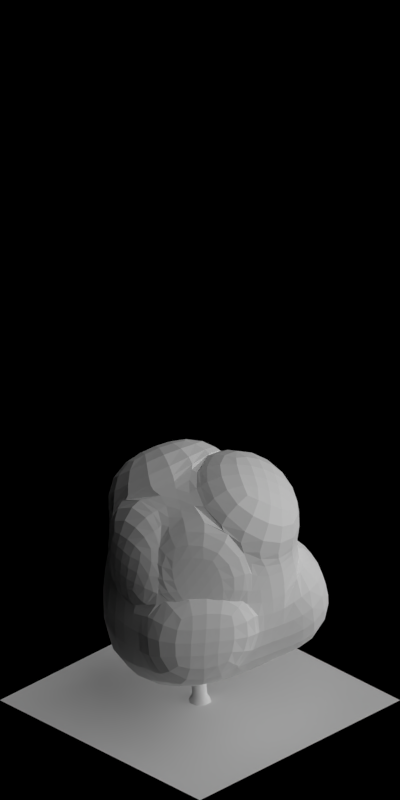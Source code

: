 # Source: 1863-1869.blend  (saved by Blender 2.63.0; exported with 4.5.12 LTS)
import bpy
from mathutils import Matrix  # noqa: F401  (used for matrix-valued properties, if any)

bpy.ops.wm.read_factory_settings(use_empty=True)
scene = bpy.context.scene
scene.name = 'Scene'

# ---- collections
col_collection_1 = bpy.data.collections.new('Collection 1'); scene.collection.children.link(col_collection_1)

# ---- materials (node trees are filled in below, after node groups)
mat_volume_plantgreen = bpy.data.materials.new('Volume_PlantGreen')
mat_volume_plantgreen_ld = bpy.data.materials.new('Volume_PlantGreen_LD')
mat_volume_plantgreen_md = bpy.data.materials.new('Volume_PlantGreen_MD')
mat_wood_barkbrownstrong = bpy.data.materials.new('Wood_BarkBrownStrong')
mat_special_shadowonly = bpy.data.materials.new('Special_ShadowOnly')

# ---- material node trees

# ---- world
world_world = bpy.data.worlds.new('World'); scene.world = world_world
world_world.color = (0.0, 0.0, 0.0)
world_world.use_sun_shadow = False
world_world.sun_shadow_jitter_overblur = 0.0
world_world.cycles.sampling_method = 'MANUAL'
world_world.cycles.sample_map_resolution = 256
world_world.light_settings.ao_factor = 0.5

# ---- cameras
cam_camera = bpy.data.cameras.new('Camera')
cam_camera.type = 'ORTHO'
cam_camera.clip_start = 0.001
cam_camera.clip_end = 100.0
cam_camera.lens = 35.0
cam_camera.sensor_width = 32.0
cam_camera.sensor_height = 18.0
cam_camera.ortho_scale = 5.656
cam_camera.dof.focus_distance = 0.0
cam_camera.dof.aperture_fstop = 128.0

# ---- lights
light_lamp_004 = bpy.data.lights.new('Lamp.004', 'SUN')
light_lamp_004.transmission_factor = 0.0
light_lamp_004.cutoff_distance = 30.0
light_lamp_004.angle = 1.571
light_lamp_004.energy = 1.0
light_lamp_004.shadow_buffer_clip_start = 1.001
light_lamp_004.shadow_soft_size = 1.0
light_lamp_004.shadow_cascade_max_distance = 1000.0
light_lamp_004.cycles.use_multiple_importance_sampling = False
light_lamp_003 = bpy.data.lights.new('Lamp.003', 'SUN')
light_lamp_003.transmission_factor = 0.0
light_lamp_003.cutoff_distance = 30.0
light_lamp_003.use_shadow = False
light_lamp_003.angle = 1.571
light_lamp_003.energy = 1.0
light_lamp_003.shadow_buffer_clip_start = 1.001
light_lamp_003.shadow_soft_size = 1.0
light_lamp_003.shadow_cascade_max_distance = 1000.0
light_lamp_003.cycles.use_multiple_importance_sampling = False

# ---- meshes
me_cube_003 = bpy.data.meshes.new('Cube.003')
me_cube_003.from_pydata([(-0.1078, 0.5472, 0.6369), (-0.4952, -0.07749, 0.7106), (0.09967, -0.5125, 0.5563), (0.3648, 0.0728, 0.6578), (-0.3656, 0.5155, -0.1109), (-0.7034, -0.1934, -0.3489), (0.1051, -0.5199, -0.1644), (0.4966, 0.1864, -0.1644), (-0.4366, 0.242, -0.2071), (-0.5514, -0.1205, 0.317), (-0.3623, 0.2169, 0.8138), (-0.1912, 0.5292, 0.317), (-0.2653, -0.3553, -0.2071), (0.09831, -0.4806, 0.317), (-0.3073, -0.2958, 0.6863), (0.6005, -0.1925, -0.2133), (0.4584, 0.1691, 0.317), (0.332, -0.184, 0.8474), (0.2061, 0.4131, -0.06575), (0.1607, 0.4133, 0.8474), (-0.3252, 0.2034, 0.283), (-0.2655, -0.3708, 0.317), (0.3486, -0.1947, 0.317), (0.09232, 0.4479, 0.3057), (-0.05228, 0.02898, 0.9614), (0.1193, -0.05586, -0.5425), (0.443, 0.05739, 0.6662), (0.5366, 0.1537, 0.3254), (0.4102, -0.1994, 0.8558), (0.4268, -0.2101, 0.3254), (0.578, 0.29, -0.152), (0.5399, 0.2727, 0.3294), (0.2875, 0.5167, -0.05338), (0.1738, 0.5516, 0.318), (0.4085, 0.1111, 0.6648), (0.5022, 0.2074, 0.3239), (0.2045, 0.4516, 0.8543), (0.1361, 0.4862, 0.3126), (-0.1405, 0.615, 0.7507), (-0.3951, 0.2847, 0.9276), (0.128, 0.481, 0.9612), (-0.08502, 0.09675, 1.075), (-0.5441, -0.04904, 0.7099), (-0.6002, -0.09203, 0.3163), (-0.4112, 0.2454, 0.8131), (-0.374, 0.2319, 0.2822), (0.08598, -0.605, 0.6748), (-0.321, -0.3883, 0.8048), (0.3183, -0.2765, 0.9659), (-0.06596, -0.0635, 1.08), (0.07836, -0.5912, -0.1629), (-0.292, -0.4266, -0.2056), (0.07155, -0.5519, 0.3185), (-0.2922, -0.4421, 0.3185), (-0.5126, 0.5556, -0.06408), (-0.5836, 0.2821, -0.1603), (-0.3383, 0.5693, 0.3639), (-0.4722, 0.2435, 0.3298)], [], [(45, 44, 10, 20), (21, 13, 2, 14), (27, 29, 22, 16), (23, 11, 0, 19), (48, 46, 2, 17), (25, 12, 5, 8), (11, 20, 10, 0), (11, 4, 54, 56), (8, 5, 9, 20), (9, 21, 14, 1), (5, 12, 21, 9), (13, 21, 53, 52), (13, 22, 17, 2), (6, 15, 22, 13), (15, 7, 16, 22), (23, 19, 36, 37), (16, 7, 30, 31), (18, 4, 11, 23), (19, 24, 17, 3), (24, 19, 40, 41), (10, 1, 14, 24), (18, 25, 8, 4), (7, 15, 25, 18), (15, 6, 12, 25), (29, 27, 26, 28), (28, 26, 3, 17), (29, 28, 17, 22), (16, 3, 26, 27), (30, 32, 33, 31), (32, 30, 7, 18), (33, 32, 18, 23), (23, 16, 31, 33), (35, 37, 36, 34), (19, 3, 34, 36), (35, 34, 3, 16), (37, 35, 16, 23), (38, 39, 41, 40), (39, 38, 0, 10), (41, 39, 10, 24), (19, 0, 38, 40), (45, 43, 42, 44), (44, 42, 1, 10), (9, 1, 42, 43), (43, 45, 20, 9), (49, 47, 46, 48), (47, 49, 24, 14), (14, 2, 46, 47), (49, 48, 17, 24), (51, 50, 52, 53), (52, 50, 6, 13), (21, 12, 51, 53), (12, 6, 50, 51), (54, 55, 57, 56), (57, 55, 8, 20), (20, 11, 56, 57), (55, 54, 4, 8)])
me_cube_003.materials.append(mat_volume_plantgreen)
me_cube_003.use_remesh_preserve_volume = False
me_cube_003.use_remesh_preserve_attributes = False
me_cube_003.use_mirror_vertex_groups = False
me_cube_003.update()
me_cube_002 = bpy.data.meshes.new('Cube.002')
me_cube_002.from_pydata([(-0.1078, 0.5472, 0.6369), (-0.4952, -0.07749, 0.7106), (0.09967, -0.5125, 0.5563), (0.3648, 0.0728, 0.6578), (-0.3656, 0.5155, -0.1109), (-0.7034, -0.1934, -0.3489), (0.1051, -0.5199, -0.1644), (0.4966, 0.1864, -0.1644), (-0.4366, 0.242, -0.2071), (-0.5514, -0.1205, 0.317), (-0.3623, 0.2169, 0.8138), (-0.1912, 0.5292, 0.317), (-0.2653, -0.3553, -0.2071), (0.09831, -0.4806, 0.317), (-0.3073, -0.2958, 0.6863), (0.6005, -0.1925, -0.2133), (0.4584, 0.1691, 0.317), (0.332, -0.184, 0.8474), (0.2061, 0.4131, -0.06575), (0.1607, 0.4133, 0.8474), (-0.3252, 0.2034, 0.283), (-0.2655, -0.3708, 0.317), (0.3486, -0.1947, 0.317), (0.09232, 0.4479, 0.3057), (-0.05228, 0.02898, 0.9614), (0.1193, -0.05586, -0.5425), (0.443, 0.05739, 0.6662), (0.5366, 0.1537, 0.3254), (0.4102, -0.1994, 0.8558), (0.4268, -0.2101, 0.3254), (0.578, 0.29, -0.152), (0.5399, 0.2727, 0.3294), (0.2875, 0.5167, -0.05338), (0.1738, 0.5516, 0.318), (0.4085, 0.1111, 0.6648), (0.5022, 0.2074, 0.3239), (0.2045, 0.4516, 0.8543), (0.1361, 0.4862, 0.3126), (-0.1405, 0.615, 0.7507), (-0.3951, 0.2847, 0.9276), (0.128, 0.481, 0.9612), (-0.08502, 0.09675, 1.075), (-0.5441, -0.04904, 0.7099), (-0.6002, -0.09203, 0.3163), (-0.4112, 0.2454, 0.8131), (-0.374, 0.2319, 0.2822), (0.08598, -0.605, 0.6748), (-0.321, -0.3883, 0.8048), (0.3183, -0.2765, 0.9659), (-0.06596, -0.0635, 1.08), (0.07836, -0.5912, -0.1629), (-0.292, -0.4266, -0.2056), (0.07155, -0.5519, 0.3185), (-0.2922, -0.4421, 0.3185), (-0.5126, 0.5556, -0.06408), (-0.5836, 0.2821, -0.1603), (-0.3383, 0.5693, 0.3639), (-0.4722, 0.2435, 0.3298)], [], [(45, 44, 10, 20), (21, 13, 2, 14), (27, 29, 22, 16), (23, 11, 0, 19), (48, 46, 2, 17), (25, 12, 5, 8), (11, 20, 10, 0), (11, 4, 54, 56), (8, 5, 9, 20), (9, 21, 14, 1), (5, 12, 21, 9), (13, 21, 53, 52), (13, 22, 17, 2), (6, 15, 22, 13), (15, 7, 16, 22), (23, 19, 36, 37), (16, 7, 30, 31), (18, 4, 11, 23), (19, 24, 17, 3), (24, 19, 40, 41), (10, 1, 14, 24), (18, 25, 8, 4), (7, 15, 25, 18), (15, 6, 12, 25), (29, 27, 26, 28), (28, 26, 3, 17), (29, 28, 17, 22), (16, 3, 26, 27), (30, 32, 33, 31), (32, 30, 7, 18), (33, 32, 18, 23), (23, 16, 31, 33), (35, 37, 36, 34), (19, 3, 34, 36), (35, 34, 3, 16), (37, 35, 16, 23), (38, 39, 41, 40), (39, 38, 0, 10), (41, 39, 10, 24), (19, 0, 38, 40), (45, 43, 42, 44), (44, 42, 1, 10), (9, 1, 42, 43), (43, 45, 20, 9), (49, 47, 46, 48), (47, 49, 24, 14), (14, 2, 46, 47), (49, 48, 17, 24), (51, 50, 52, 53), (52, 50, 6, 13), (21, 12, 51, 53), (12, 6, 50, 51), (54, 55, 57, 56), (57, 55, 8, 20), (20, 11, 56, 57), (55, 54, 4, 8)])
me_cube_002.materials.append(mat_volume_plantgreen_ld)
me_cube_002.use_remesh_preserve_volume = False
me_cube_002.use_remesh_preserve_attributes = False
me_cube_002.use_mirror_vertex_groups = False
me_cube_002.update()
me_cube_001 = bpy.data.meshes.new('Cube.001')
me_cube_001.from_pydata([(-0.1078, 0.5472, 0.6369), (-0.4952, -0.07749, 0.7106), (0.09967, -0.5125, 0.5563), (0.3648, 0.0728, 0.6578), (-0.3656, 0.5155, -0.1109), (-0.7034, -0.1934, -0.3489), (0.1051, -0.5199, -0.1644), (0.4966, 0.1864, -0.1644), (-0.4366, 0.242, -0.2071), (-0.5514, -0.1205, 0.317), (-0.3623, 0.2169, 0.8138), (-0.1912, 0.5292, 0.317), (-0.2653, -0.3553, -0.2071), (0.09831, -0.4806, 0.317), (-0.3073, -0.2958, 0.6863), (0.6005, -0.1925, -0.2133), (0.4584, 0.1691, 0.317), (0.332, -0.184, 0.8474), (0.2061, 0.4131, -0.06575), (0.1607, 0.4133, 0.8474), (-0.3252, 0.2034, 0.283), (-0.2655, -0.3708, 0.317), (0.3486, -0.1947, 0.317), (0.09232, 0.4479, 0.3057), (-0.05228, 0.02898, 0.9614), (0.1193, -0.05586, -0.5425), (0.443, 0.05739, 0.6662), (0.5366, 0.1537, 0.3254), (0.4102, -0.1994, 0.8558), (0.4268, -0.2101, 0.3254), (0.578, 0.29, -0.152), (0.5399, 0.2727, 0.3294), (0.2875, 0.5167, -0.05338), (0.1738, 0.5516, 0.318), (0.4085, 0.1111, 0.6648), (0.5022, 0.2074, 0.3239), (0.2045, 0.4516, 0.8543), (0.1361, 0.4862, 0.3126), (-0.1405, 0.615, 0.7507), (-0.3951, 0.2847, 0.9276), (0.128, 0.481, 0.9612), (-0.08502, 0.09675, 1.075), (-0.5441, -0.04904, 0.7099), (-0.6002, -0.09203, 0.3163), (-0.4112, 0.2454, 0.8131), (-0.374, 0.2319, 0.2822), (0.08598, -0.605, 0.6748), (-0.321, -0.3883, 0.8048), (0.3183, -0.2765, 0.9659), (-0.06596, -0.0635, 1.08), (0.07836, -0.5912, -0.1629), (-0.292, -0.4266, -0.2056), (0.07155, -0.5519, 0.3185), (-0.2922, -0.4421, 0.3185), (-0.5126, 0.5556, -0.06408), (-0.5836, 0.2821, -0.1603), (-0.3383, 0.5693, 0.3639), (-0.4722, 0.2435, 0.3298)], [], [(45, 44, 10, 20), (21, 13, 2, 14), (27, 29, 22, 16), (23, 11, 0, 19), (48, 46, 2, 17), (25, 12, 5, 8), (11, 20, 10, 0), (11, 4, 54, 56), (8, 5, 9, 20), (9, 21, 14, 1), (5, 12, 21, 9), (13, 21, 53, 52), (13, 22, 17, 2), (6, 15, 22, 13), (15, 7, 16, 22), (23, 19, 36, 37), (16, 7, 30, 31), (18, 4, 11, 23), (19, 24, 17, 3), (24, 19, 40, 41), (10, 1, 14, 24), (18, 25, 8, 4), (7, 15, 25, 18), (15, 6, 12, 25), (29, 27, 26, 28), (28, 26, 3, 17), (29, 28, 17, 22), (16, 3, 26, 27), (30, 32, 33, 31), (32, 30, 7, 18), (33, 32, 18, 23), (23, 16, 31, 33), (35, 37, 36, 34), (19, 3, 34, 36), (35, 34, 3, 16), (37, 35, 16, 23), (38, 39, 41, 40), (39, 38, 0, 10), (41, 39, 10, 24), (19, 0, 38, 40), (45, 43, 42, 44), (44, 42, 1, 10), (9, 1, 42, 43), (43, 45, 20, 9), (49, 47, 46, 48), (47, 49, 24, 14), (14, 2, 46, 47), (49, 48, 17, 24), (51, 50, 52, 53), (52, 50, 6, 13), (21, 12, 51, 53), (12, 6, 50, 51), (54, 55, 57, 56), (57, 55, 8, 20), (20, 11, 56, 57), (55, 54, 4, 8)])
me_cube_001.materials.append(mat_volume_plantgreen_md)
me_cube_001.use_remesh_preserve_volume = False
me_cube_001.use_remesh_preserve_attributes = False
me_cube_001.use_mirror_vertex_groups = False
me_cube_001.update()
me_cylinder = bpy.data.meshes.new('Cylinder')
me_cylinder.from_pydata([(-0.07286, -0.03932, -1.323e-08), (-0.044, -0.02374, 0.7), (-0.07932, 0.02372, -1.322e-08), (-0.0479, 0.01433, 0.7), (-0.03932, 0.07286, -1.309e-08), (-0.02374, 0.044, 0.7), (0.02372, 0.07932, -1.294e-08), (0.01433, 0.0479, 0.7), (0.07286, 0.03932, -1.284e-08), (0.044, 0.02374, 0.7), (0.07932, -0.02372, -1.286e-08), (0.0479, -0.01433, 0.7), (0.03932, -0.07286, -1.298e-08), (0.02374, -0.044, 0.7), (-0.02372, -0.07932, -1.314e-08), (-0.01433, -0.0479, 0.7), (-0.04983, -0.02834, 0.04974), (-0.0543, 0.0153, 0.04974), (-0.02661, 0.04931, 0.04974), (0.01702, 0.05378, 0.04974), (0.05104, 0.02609, 0.04974), (0.05551, -0.01754, 0.04974), (0.02782, -0.05156, 0.04974), (-0.01581, -0.05603, 0.04974), (0.01431, 0.01805, 0.3466), (-0.02634, 0.01388, 0.3466), (-0.05213, -0.0178, 0.3466), (-0.04797, -0.05845, 0.3466), (-0.01628, -0.08424, 0.3466), (0.02436, -0.08008, 0.3466), (0.05016, -0.04839, 0.3466), (0.04599, -0.007749, 0.3466), (-0.002239, 0.04193, 1.069), (-0.004648, 0.06544, 1.069), (0.01027, 0.08376, 1.069), (0.03378, 0.08617, 1.069), (0.0521, 0.07126, 1.069), (0.05451, 0.04775, 1.069), (0.03959, 0.02943, 1.069), (0.01609, 0.02702, 1.069), (0.02576, -0.04773, 1.454), (0.02576, -0.04773, 1.454), (0.02576, -0.04773, 1.454), (0.02576, -0.04773, 1.454), (0.02576, -0.04773, 1.454), (0.02576, -0.04773, 1.454), (0.02576, -0.04773, 1.454), (0.02576, -0.04773, 1.454), (-0.03268, -0.02322, 0.5772), (-0.04193, -0.003408, 0.5862), (-0.04352, 0.006008, 0.6078), (-0.03652, -0.000492, 0.6294), (-0.02504, -0.0191, 0.6384), (-0.01579, -0.03892, 0.6294), (-0.0142, -0.04833, 0.6078), (-0.02119, -0.04183, 0.5862), (-0.1468, -0.06213, 0.6523), (-0.1529, -0.0406, 0.6599), (-0.1469, -0.02706, 0.6783), (-0.1322, -0.02943, 0.6967), (-0.1176, -0.04633, 0.7043), (-0.1115, -0.06786, 0.6967), (-0.1176, -0.0814, 0.6783), (-0.1322, -0.07903, 0.6599), (-0.2319, -0.1885, 0.6982), (-0.2381, -0.1755, 0.7041), (-0.2393, -0.1694, 0.7183), (-0.2348, -0.1738, 0.7325), (-0.2273, -0.186, 0.7384), (-0.2212, -0.199, 0.7325), (-0.22, -0.2051, 0.7183), (-0.2244, -0.2008, 0.7041), (-0.3525, -0.2453, 0.843), (-0.3525, -0.2453, 0.843), (-0.3525, -0.2453, 0.843), (-0.3525, -0.2453, 0.843), (-0.3525, -0.2453, 0.843), (-0.3525, -0.2453, 0.843), (-0.3525, -0.2453, 0.843), (-0.3525, -0.2453, 0.843), (0.01284, 0.0212, 0.9177), (-0.00436, 0.01858, 0.9257), (-0.01098, 0.01799, 0.9437), (-0.00315, 0.01977, 0.961), (0.01455, 0.02289, 0.9677), (0.03175, 0.02551, 0.9597), (0.03838, 0.0261, 0.9417), (0.03054, 0.02432, 0.9243), (0.01545, -0.08245, 0.9678), (-0.002271, -0.0821, 0.9751), (-0.01015, -0.0755, 0.9913), (-0.003567, -0.06653, 1.007), (0.01362, -0.06044, 1.013), (0.03134, -0.06079, 1.005), (0.03921, -0.06739, 0.9893), (0.03263, -0.07636, 0.9737), (0.06486, -0.213, 1.03), (0.05356, -0.2148, 1.035), (0.04922, -0.2153, 1.047), (0.0544, -0.2143, 1.058), (0.06605, -0.2123, 1.063), (0.07736, -0.2105, 1.058), (0.0817, -0.21, 1.046), (0.07652, -0.211, 1.034), (0.08264, -0.3321, 1.135), (0.08264, -0.3321, 1.135), (0.08264, -0.3321, 1.135), (0.08264, -0.3321, 1.135), (0.08264, -0.3321, 1.135), (0.08264, -0.3321, 1.135), (0.08264, -0.3321, 1.135), (0.08264, -0.3321, 1.135), (0.01699, 0.01395, 0.5748), (0.03681, 0.004696, 0.5838), (0.04407, -0.001499, 0.6054), (0.03454, -0.001009, 0.627), (0.01378, 0.005879, 0.636), (-0.00603, 0.01513, 0.627), (-0.0133, 0.02133, 0.6054), (-0.00376, 0.02084, 0.5838), (0.07953, 0.1171, 0.6499), (0.09801, 0.1045, 0.6575), (0.1021, 0.09022, 0.6759), (0.08932, 0.08264, 0.6943), (0.06724, 0.08618, 0.7019), (0.04875, 0.09878, 0.6943), (0.0447, 0.113, 0.6759), (0.05745, 0.1206, 0.6575), (0.09415, 0.2556, 0.7708), (0.1072, 0.2496, 0.7767), (0.1121, 0.2456, 0.791), (0.1058, 0.2461, 0.8052), (0.09221, 0.2507, 0.8111), (0.07915, 0.2567, 0.8052), (0.0743, 0.2607, 0.791), (0.08052, 0.2602, 0.7767), (0.1501, 0.3765, 0.9157), (0.1501, 0.3765, 0.9157), (0.1501, 0.3765, 0.9157), (0.1501, 0.3765, 0.9157), (0.1501, 0.3765, 0.9157), (0.1501, 0.3765, 0.9157), (0.1501, 0.3765, 0.9157), (0.1501, 0.3765, 0.9157), (-0.01833, 0.02824, 0.8266), (-0.00683, 0.04129, 0.8346), (-0.002133, 0.046, 0.8526), (-0.006991, 0.0396, 0.87), (-0.01856, 0.02584, 0.8766), (-0.03006, 0.01279, 0.8686), (-0.03476, 0.008082, 0.8506), (-0.0299, 0.01448, 0.8333), (-0.0869, 0.106, 0.8768), (-0.07308, 0.1171, 0.8841), (-0.06281, 0.1171, 0.9002), (-0.06209, 0.106, 0.9158), (-0.07135, 0.09032, 0.9217), (-0.08516, 0.07921, 0.9144), (-0.09544, 0.07921, 0.8983), (-0.09615, 0.09032, 0.8827), (-0.1914, 0.1763, 0.9542), (-0.1839, 0.1849, 0.9595), (-0.1809, 0.1881, 0.9713), (-0.1842, 0.184, 0.9828), (-0.1918, 0.1749, 0.9871), (-0.1994, 0.1663, 0.9819), (-0.2023, 0.1631, 0.97), (-0.199, 0.1672, 0.9586), (-0.2815, 0.2562, 1.059), (-0.2815, 0.2562, 1.059), (-0.2815, 0.2562, 1.059), (-0.2815, 0.2562, 1.059), (-0.2815, 0.2562, 1.059), (-0.2815, 0.2562, 1.059), (-0.2815, 0.2562, 1.059), (-0.2815, 0.2562, 1.059), (0.01157, -0.06199, 0.5061), (0.02366, -0.05416, 0.5119), (0.0274, -0.04862, 0.526), (0.02061, -0.04861, 0.54), (0.007259, -0.05413, 0.5457), (-0.004828, -0.06196, 0.5398), (-0.008572, -0.0675, 0.5258), (-0.001781, -0.06751, 0.5118), (0.03311, -0.1019, 0.5253), (0.04409, -0.0948, 0.5306), (0.04749, -0.08976, 0.5434), (0.04132, -0.08975, 0.5561), (0.02919, -0.09477, 0.5613), (0.01821, -0.1019, 0.556), (0.01481, -0.1069, 0.5432), (0.02098, -0.1069, 0.5305), (0.08083, -0.1904, 0.5477), (0.08083, -0.1904, 0.5477), (0.08083, -0.1904, 0.5477), (0.08083, -0.1904, 0.5477), (0.08083, -0.1904, 0.5477), (0.08083, -0.1904, 0.5477), (0.08083, -0.1904, 0.5477), (0.08083, -0.1904, 0.5477), (0.02671, 0.06661, 1.123), (0.02466, 0.07928, 1.115), (0.02024, 0.08189, 1.1), (0.01605, 0.07291, 1.088), (0.01454, 0.05761, 1.086), (0.0166, 0.04494, 1.094), (0.02102, 0.04232, 1.109), (0.02521, 0.0513, 1.121), (-0.02217, 0.06767, 1.129), (-0.02404, 0.07918, 1.121), (-0.02805, 0.08156, 1.108), (-0.03186, 0.0734, 1.097), (-0.03323, 0.0595, 1.095), (-0.03136, 0.04799, 1.103), (-0.02735, 0.04561, 1.116), (-0.02355, 0.05377, 1.127), (-0.1203, 0.0741, 1.16), (-0.1203, 0.0741, 1.16), (-0.1203, 0.0741, 1.16), (-0.1203, 0.0741, 1.16), (-0.1203, 0.0741, 1.16), (-0.1203, 0.0741, 1.16), (-0.1203, 0.0741, 1.16), (-0.1203, 0.0741, 1.16), (0.02283, 0.00831, 0.7324), (0.02525, -0.008921, 0.7404), (0.02576, -0.01555, 0.7584), (0.02407, -0.007696, 0.7758), (0.02117, 0.01004, 0.7824), (0.01875, 0.02727, 0.7744), (0.01824, 0.0339, 0.7564), (0.01993, 0.02605, 0.739), (0.1265, 0.00967, 0.7826), (0.1259, -0.008044, 0.7899), (0.1193, -0.01584, 0.806), (0.1104, -0.009152, 0.8216), (0.1045, 0.008103, 0.8275), (0.105, 0.02582, 0.8202), (0.1117, 0.03361, 0.8041), (0.1206, 0.02693, 0.7885), (0.2783, 0.06186, 0.8702), (0.2799, 0.05053, 0.8755), (0.2804, 0.04619, 0.8874), (0.2794, 0.05138, 0.8988), (0.2776, 0.06306, 0.9032), (0.2759, 0.07439, 0.8979), (0.2755, 0.07873, 0.8861), (0.2764, 0.07354, 0.8746), (0.3976, 0.0782, 0.9749), (0.3976, 0.0782, 0.9749), (0.3976, 0.0782, 0.9749), (0.3976, 0.0782, 0.9749), (0.3976, 0.0782, 0.9749), (0.3976, 0.0782, 0.9749), (0.3976, 0.0782, 0.9749), (0.3976, 0.0782, 0.9749)], [], [(27, 1, 3, 26), (26, 3, 5, 25), (25, 5, 7, 24), (24, 7, 9, 31), (31, 9, 11, 30), (30, 11, 13, 29), (28, 15, 1, 27), (29, 13, 15, 28), (0, 16, 17, 2), (2, 17, 18, 4), (4, 18, 19, 6), (6, 19, 20, 8), (8, 20, 21, 10), (10, 21, 22, 12), (14, 23, 16, 0), (12, 22, 23, 14), (22, 29, 28, 23), (16, 27, 26, 17), (17, 26, 25, 18), (19, 24, 31, 20), (21, 30, 29, 22), (18, 25, 24, 19), (23, 28, 27, 16), (20, 31, 30, 21), (13, 11, 37, 38), (15, 13, 38, 39), (1, 15, 39, 32), (5, 3, 33, 34), (7, 5, 34, 35), (3, 1, 32, 33), (9, 7, 35, 36), (11, 9, 36, 37), (35, 34, 42, 43), (38, 37, 45, 46), (34, 33, 41, 42), (37, 36, 44, 45), (32, 39, 47, 40), (33, 32, 40, 41), (36, 35, 43, 44), (39, 38, 46, 47), (61, 60, 52, 53), (56, 63, 55, 48), (57, 56, 48, 49), (60, 59, 51, 52), (63, 62, 54, 55), (59, 58, 50, 51), (62, 61, 53, 54), (58, 57, 49, 50), (71, 70, 62, 63), (67, 66, 58, 59), (70, 69, 61, 62), (66, 65, 57, 58), (69, 68, 60, 61), (64, 71, 63, 56), (65, 64, 56, 57), (68, 67, 59, 60), (72, 79, 71, 64), (73, 72, 64, 65), (76, 75, 67, 68), (79, 78, 70, 71), (75, 74, 66, 67), (78, 77, 69, 70), (74, 73, 65, 66), (77, 76, 68, 69), (93, 92, 84, 85), (88, 95, 87, 80), (89, 88, 80, 81), (92, 91, 83, 84), (95, 94, 86, 87), (91, 90, 82, 83), (94, 93, 85, 86), (90, 89, 81, 82), (103, 102, 94, 95), (99, 98, 90, 91), (102, 101, 93, 94), (98, 97, 89, 90), (101, 100, 92, 93), (96, 103, 95, 88), (97, 96, 88, 89), (100, 99, 91, 92), (104, 111, 103, 96), (105, 104, 96, 97), (108, 107, 99, 100), (111, 110, 102, 103), (107, 106, 98, 99), (110, 109, 101, 102), (106, 105, 97, 98), (109, 108, 100, 101), (125, 124, 116, 117), (120, 127, 119, 112), (121, 120, 112, 113), (124, 123, 115, 116), (127, 126, 118, 119), (123, 122, 114, 115), (126, 125, 117, 118), (122, 121, 113, 114), (135, 134, 126, 127), (131, 130, 122, 123), (134, 133, 125, 126), (130, 129, 121, 122), (133, 132, 124, 125), (128, 135, 127, 120), (129, 128, 120, 121), (132, 131, 123, 124), (136, 143, 135, 128), (137, 136, 128, 129), (140, 139, 131, 132), (143, 142, 134, 135), (139, 138, 130, 131), (142, 141, 133, 134), (138, 137, 129, 130), (141, 140, 132, 133), (157, 156, 148, 149), (152, 159, 151, 144), (153, 152, 144, 145), (156, 155, 147, 148), (159, 158, 150, 151), (155, 154, 146, 147), (158, 157, 149, 150), (154, 153, 145, 146), (167, 166, 158, 159), (163, 162, 154, 155), (166, 165, 157, 158), (162, 161, 153, 154), (165, 164, 156, 157), (160, 167, 159, 152), (161, 160, 152, 153), (164, 163, 155, 156), (168, 175, 167, 160), (169, 168, 160, 161), (172, 171, 163, 164), (175, 174, 166, 167), (171, 170, 162, 163), (174, 173, 165, 166), (170, 169, 161, 162), (173, 172, 164, 165), (186, 185, 177, 178), (189, 188, 180, 181), (184, 191, 183, 176), (185, 184, 176, 177), (188, 187, 179, 180), (191, 190, 182, 183), (187, 186, 178, 179), (190, 189, 181, 182), (196, 195, 187, 188), (199, 198, 190, 191), (195, 194, 186, 187), (198, 197, 189, 190), (194, 193, 185, 186), (197, 196, 188, 189), (192, 199, 191, 184), (193, 192, 184, 185), (210, 209, 201, 202), (213, 212, 204, 205), (208, 215, 207, 200), (209, 208, 200, 201), (212, 211, 203, 204), (215, 214, 206, 207), (211, 210, 202, 203), (214, 213, 205, 206), (220, 219, 211, 212), (223, 222, 214, 215), (219, 218, 210, 211), (222, 221, 213, 214), (218, 217, 209, 210), (221, 220, 212, 213), (216, 223, 215, 208), (217, 216, 208, 209), (237, 236, 228, 229), (232, 239, 231, 224), (233, 232, 224, 225), (236, 235, 227, 228), (239, 238, 230, 231), (235, 234, 226, 227), (238, 237, 229, 230), (234, 233, 225, 226), (247, 246, 238, 239), (243, 242, 234, 235), (246, 245, 237, 238), (242, 241, 233, 234), (245, 244, 236, 237), (240, 247, 239, 232), (241, 240, 232, 233), (244, 243, 235, 236), (248, 255, 247, 240), (249, 248, 240, 241), (252, 251, 243, 244), (255, 254, 246, 247), (251, 250, 242, 243), (254, 253, 245, 246), (250, 249, 241, 242), (253, 252, 244, 245)])
me_cylinder.polygons.foreach_set('use_smooth', [1, 1, 1, 1, 1, 1, 1, 1, 1, 1, 1, 1, 1, 1, 1, 1, 1, 1, 1, 1, 1, 1, 1, 1, 1, 1, 1, 1, 1, 1, 1, 1, 1, 1, 1, 1, 1, 1, 1, 1, 0, 0, 0, 0, 0, 0, 0, 0, 0, 0, 0, 0, 0, 0, 0, 0, 0, 0, 0, 0, 0, 0, 0, 0, 0, 0, 0, 0, 0, 0, 0, 0, 0, 0, 0, 0, 0, 0, 0, 0, 0, 0, 0, 0, 0, 0, 0, 0, 0, 0, 0, 0, 0, 0, 0, 0, 0, 0, 0, 0, 0, 0, 0, 0, 0, 0, 0, 0, 0, 0, 0, 0, 0, 0, 0, 0, 0, 0, 0, 0, 0, 0, 0, 0, 0, 0, 0, 0, 0, 0, 0, 0, 0, 0, 0, 0, 0, 0, 0, 0, 0, 0, 0, 0, 0, 0, 0, 0, 0, 0, 0, 0, 0, 0, 0, 0, 0, 0, 0, 0, 0, 0, 0, 0, 0, 0, 0, 0, 0, 0, 0, 0, 0, 0, 0, 0, 0, 0, 0, 0, 0, 0, 0, 0, 0, 0, 0, 0, 0, 0, 0, 0])
me_cylinder.materials.append(mat_wood_barkbrownstrong)
me_cylinder.use_remesh_preserve_volume = False
me_cylinder.use_remesh_preserve_attributes = False
me_cylinder.use_mirror_vertex_groups = False
me_cylinder.update()
me_plane_001 = bpy.data.meshes.new('Plane.001')
me_plane_001.from_pydata([(1.0, -1.0, 0.0), (-1.0, -1.0, 0.0), (1.0, 1.0, 0.0), (-1.0, 1.0, 0.0)], [], [(2, 3, 1, 0)])
me_plane_001.materials.append(mat_special_shadowonly)
me_plane_001.use_remesh_preserve_volume = False
me_plane_001.use_remesh_preserve_attributes = False
me_plane_001.use_mirror_vertex_groups = False
me_plane_001.update()

# ---- objects
ob_empty = bpy.data.objects.new('Empty', None)
ob_cube_003 = bpy.data.objects.new('Cube.003', me_cube_003)
ob_cube_002 = bpy.data.objects.new('Cube.002', me_cube_003)
ob_cube_001 = bpy.data.objects.new('Cube.001', me_cube_003)
ob_cube_000 = bpy.data.objects.new('Cube.000', me_cube_003)
ob_cube_008 = bpy.data.objects.new('Cube.008', me_cube_002)
ob_cube_007 = bpy.data.objects.new('Cube.007', me_cube_001)
ob_cylinder_006 = bpy.data.objects.new('Cylinder.006', me_cylinder)
ob_cylinder_005 = bpy.data.objects.new('Cylinder.005', me_cylinder)
ob_cylinder_004 = bpy.data.objects.new('Cylinder.004', me_cylinder)
ob_cylinder_003 = bpy.data.objects.new('Cylinder.003', me_cylinder)
ob_cylinder_002 = bpy.data.objects.new('Cylinder.002', me_cylinder)
ob_cylinder_001 = bpy.data.objects.new('Cylinder.001', me_cylinder)
ob_cylinder = bpy.data.objects.new('Cylinder', me_cylinder)
ob_plane = bpy.data.objects.new('Plane', me_plane_001)
ob_rotationcontrol_001 = bpy.data.objects.new('RotationControl.001', None)
ob_cameratarget = bpy.data.objects.new('CameraTarget', None)
ob_camera = bpy.data.objects.new('Camera', cam_camera)
ob_lamp_001 = bpy.data.objects.new('Lamp.001', light_lamp_004)
ob_lamp = bpy.data.objects.new('Lamp', light_lamp_003)

# ---- transforms, parenting, visibility, modifiers, constraints
ob_empty.location = (15.0, 0.0, -2.0)
ob_empty.empty_image_offset = (0.0, 0.0)
ob_empty.lineart.crease_threshold = 0.0
ob_cube_003.parent = ob_empty
ob_cube_003.matrix_parent_inverse = Matrix(((1.0, 0.0, 0.0, 0.0), (0.0, 1.0, 0.0, 0.0), (0.0, 0.0, 1.0, 2.0), (0.0, 0.0, 0.0, 1.0)))
ob_cube_003.location = (0.0, 0.0, 0.2)
ob_cube_003.scale = (0.25, 0.25, 0.25)
ob_cube_003.lineart.crease_threshold = 0.0
_m = ob_cube_003.modifiers.new('Subsurf', 'SUBSURF')
_m.uv_smooth = 'PRESERVE_CORNERS'
_m.quality = 2
_m.show_only_control_edges = False
_m = ob_cube_003.modifiers.new('Displace', 'DISPLACE')
_m.strength = 0.5
ob_cube_002.parent = ob_empty
ob_cube_002.matrix_parent_inverse = Matrix(((1.0, 0.0, 0.0, 0.0), (0.0, 1.0, 0.0, 0.0), (0.0, 0.0, 1.0, 2.0), (0.0, 0.0, 0.0, 1.0)))
ob_cube_002.location = (-5.0, 0.0, 0.4)
ob_cube_002.scale = (0.5, 0.5, 0.5)
ob_cube_002.lineart.crease_threshold = 0.0
_m = ob_cube_002.modifiers.new('Subsurf', 'SUBSURF')
_m.uv_smooth = 'PRESERVE_CORNERS'
_m.quality = 2
_m.show_only_control_edges = False
_m = ob_cube_002.modifiers.new('Displace', 'DISPLACE')
_m.strength = 0.5
ob_cube_001.parent = ob_empty
ob_cube_001.matrix_parent_inverse = Matrix(((1.0, 0.0, 0.0, 0.0), (0.0, 1.0, 0.0, 0.0), (0.0, 0.0, 1.0, 2.0), (0.0, 0.0, 0.0, 1.0)))
ob_cube_001.location = (-10.0, 0.0, 0.6)
ob_cube_001.scale = (0.75, 0.75, 0.75)
ob_cube_001.lineart.crease_threshold = 0.0
_m = ob_cube_001.modifiers.new('Subsurf', 'SUBSURF')
_m.uv_smooth = 'PRESERVE_CORNERS'
_m.quality = 2
_m.show_only_control_edges = False
_m = ob_cube_001.modifiers.new('Displace', 'DISPLACE')
_m.strength = 0.5
ob_cube_000.parent = ob_empty
ob_cube_000.matrix_parent_inverse = Matrix(((1.0, 0.0, 0.0, 0.0), (0.0, 1.0, 0.0, 0.0), (0.0, 0.0, 1.0, 2.0), (0.0, 0.0, 0.0, 1.0)))
ob_cube_000.location = (-15.0, 0.0, 0.8)
ob_cube_000.lineart.crease_threshold = 0.0
_m = ob_cube_000.modifiers.new('Subsurf', 'SUBSURF')
_m.uv_smooth = 'PRESERVE_CORNERS'
_m.quality = 2
_m.show_only_control_edges = False
_m = ob_cube_000.modifiers.new('Displace', 'DISPLACE')
_m.strength = 0.5
ob_cube_008.parent = ob_empty
ob_cube_008.matrix_parent_inverse = Matrix(((1.0, 0.0, 0.0, 0.0), (0.0, 1.0, 0.0, 0.0), (0.0, 0.0, 1.0, 2.0), (0.0, 0.0, 0.0, 1.0)))
ob_cube_008.location = (-25.0, 0.0, 0.8)
ob_cube_008.lineart.crease_threshold = 0.0
_m = ob_cube_008.modifiers.new('Subsurf', 'SUBSURF')
_m.uv_smooth = 'PRESERVE_CORNERS'
_m.quality = 2
_m.show_only_control_edges = False
_m = ob_cube_008.modifiers.new('Displace', 'DISPLACE')
_m.strength = 0.5
ob_cube_007.parent = ob_empty
ob_cube_007.matrix_parent_inverse = Matrix(((1.0, 0.0, 0.0, 0.0), (0.0, 1.0, 0.0, 0.0), (0.0, 0.0, 1.0, 2.0), (0.0, 0.0, 0.0, 1.0)))
ob_cube_007.location = (-20.0, 0.0, 0.8)
ob_cube_007.lineart.crease_threshold = 0.0
_m = ob_cube_007.modifiers.new('Subsurf', 'SUBSURF')
_m.uv_smooth = 'PRESERVE_CORNERS'
_m.quality = 2
_m.show_only_control_edges = False
_m = ob_cube_007.modifiers.new('Displace', 'DISPLACE')
_m.strength = 0.5
ob_cylinder_006.parent = ob_empty
ob_cylinder_006.matrix_parent_inverse = Matrix(((1.0, 0.0, 0.0, 0.0), (0.0, 1.0, 0.0, 0.0), (0.0, 0.0, 1.0, 2.0), (0.0, 0.0, 0.0, 1.0)))
ob_cylinder_006.location = (-30.0, 0.0, 0.0)
ob_cylinder_006.lineart.crease_threshold = 0.0
ob_cylinder_005.parent = ob_empty
ob_cylinder_005.matrix_parent_inverse = Matrix(((1.0, 0.0, 0.0, 0.0), (0.0, 1.0, 0.0, 0.0), (0.0, 0.0, 1.0, 2.0), (0.0, 0.0, 0.0, 1.0)))
ob_cylinder_005.location = (-25.0, 0.0, 0.0)
ob_cylinder_005.lineart.crease_threshold = 0.0
ob_cylinder_004.parent = ob_empty
ob_cylinder_004.matrix_parent_inverse = Matrix(((1.0, 0.0, 0.0, 0.0), (0.0, 1.0, 0.0, 0.0), (0.0, 0.0, 1.0, 2.0), (0.0, 0.0, 0.0, 1.0)))
ob_cylinder_004.location = (-20.0, 0.0, 0.0)
ob_cylinder_004.lineart.crease_threshold = 0.0
ob_cylinder_003.parent = ob_empty
ob_cylinder_003.matrix_parent_inverse = Matrix(((1.0, 0.0, 0.0, 0.0), (0.0, 1.0, 0.0, 0.0), (0.0, 0.0, 1.0, 2.0), (0.0, 0.0, 0.0, 1.0)))
ob_cylinder_003.location = (-15.0, 0.0, 0.0)
ob_cylinder_003.lineart.crease_threshold = 0.0
ob_cylinder_002.parent = ob_empty
ob_cylinder_002.matrix_parent_inverse = Matrix(((1.0, 0.0, 0.0, 0.0), (0.0, 1.0, 0.0, 0.0), (0.0, 0.0, 1.0, 2.0), (0.0, 0.0, 0.0, 1.0)))
ob_cylinder_002.location = (-10.0, 0.0, 0.0)
ob_cylinder_002.scale = (0.75, 0.75, 0.75)
ob_cylinder_002.lineart.crease_threshold = 0.0
ob_cylinder_001.parent = ob_empty
ob_cylinder_001.matrix_parent_inverse = Matrix(((1.0, 0.0, 0.0, 0.0), (0.0, 1.0, 0.0, 0.0), (0.0, 0.0, 1.0, 2.0), (0.0, 0.0, 0.0, 1.0)))
ob_cylinder_001.location = (-5.0, 0.0, 0.0)
ob_cylinder_001.scale = (0.5, 0.5, 0.5)
ob_cylinder_001.lineart.crease_threshold = 0.0
ob_cylinder.parent = ob_empty
ob_cylinder.matrix_parent_inverse = Matrix(((1.0, 0.0, 0.0, 0.0), (0.0, 1.0, 0.0, 0.0), (0.0, 0.0, 1.0, 2.0), (0.0, 0.0, 0.0, 1.0)))
ob_cylinder.location = (0.0, 0.0, 0.0)
ob_cylinder.scale = (0.25, 0.25, 0.25)
ob_cylinder.lineart.crease_threshold = 0.0
ob_plane.location = (0.0, 0.0, 0.0)
ob_plane.lineart.crease_threshold = 0.0
ob_rotationcontrol_001.location = (0.0, 0.0, 0.0)
ob_rotationcontrol_001.empty_image_offset = (0.0, 0.0)
ob_rotationcontrol_001.lineart.crease_threshold = 0.0
ob_cameratarget.parent = ob_rotationcontrol_001
ob_cameratarget.location = (0.0, 0.0, 2.451)
ob_cameratarget.empty_image_offset = (0.0, 0.0)
ob_cameratarget.lineart.crease_threshold = 0.0
ob_camera.parent = ob_cameratarget
ob_camera.location = (4.0, 4.0, 3.268)
ob_camera.rotation_euler = (1.109, 0.01082, 0.8149)
ob_camera.lock_rotations_4d = False
ob_camera.empty_display_type = 'ARROWS'
ob_camera.color = (0.0, 0.0, 0.0, 0.0)
ob_camera.display_type = 'WIRE'
ob_camera.lineart.crease_threshold = 0.0
_c = ob_camera.constraints.new('TRACK_TO'); _c.name = 'TrackTo'
_c.target = ob_cameratarget
ob_lamp_001.parent = ob_rotationcontrol_001
ob_lamp_001.location = (-1.0, 2.0, 2.0)
ob_lamp_001.lock_rotations_4d = False
ob_lamp_001.empty_display_type = 'ARROWS'
ob_lamp_001.color = (0.0, 0.0, 0.0, 0.0)
ob_lamp_001.lineart.crease_threshold = 0.0
_c = ob_lamp_001.constraints.new('TRACK_TO'); _c.name = 'TrackTo'
_c.target = ob_rotationcontrol_001
ob_lamp.parent = ob_rotationcontrol_001
ob_lamp.location = (-1.0, 2.0, 0.8)
ob_lamp.lock_rotations_4d = False
ob_lamp.empty_display_type = 'ARROWS'
ob_lamp.color = (0.0, 0.0, 0.0, 0.0)
ob_lamp.lineart.crease_threshold = 0.0
_c = ob_lamp.constraints.new('TRACK_TO'); _c.name = 'TrackTo'
_c.target = ob_rotationcontrol_001

# ---- collection membership
col_collection_1.objects.link(ob_empty)
col_collection_1.objects.link(ob_cube_003)
col_collection_1.objects.link(ob_cube_002)
col_collection_1.objects.link(ob_cube_001)
col_collection_1.objects.link(ob_cube_000)
col_collection_1.objects.link(ob_cube_008)
col_collection_1.objects.link(ob_cube_007)
col_collection_1.objects.link(ob_cylinder_006)
col_collection_1.objects.link(ob_cylinder_005)
col_collection_1.objects.link(ob_cylinder_004)
col_collection_1.objects.link(ob_cylinder_003)
col_collection_1.objects.link(ob_cylinder_002)
col_collection_1.objects.link(ob_cylinder_001)
col_collection_1.objects.link(ob_cylinder)
col_collection_1.objects.link(ob_plane)
col_collection_1.objects.link(ob_rotationcontrol_001)
col_collection_1.objects.link(ob_cameratarget)
col_collection_1.objects.link(ob_camera)
col_collection_1.objects.link(ob_lamp_001)
col_collection_1.objects.link(ob_lamp)

# ---- scene / render settings (as saved in the file)
scene.camera = ob_camera
scene.frame_start = 1; scene.frame_end = 7; scene.frame_set(4)
scene.render.engine = 'BLENDER_EEVEE_NEXT'
scene.render.image_settings.compression = 90
scene.render.resolution_x = 256
scene.render.resolution_y = 512
scene.render.dither_intensity = 0.0
scene.render.bake_margin = 2
scene.render.bake_bias = 0.0
scene.cycles.use_denoising = False
scene.cycles.samples = 10
scene.cycles.sampling_pattern = 'TABULATED_SOBOL'
scene.cycles.light_sampling_threshold = 0.0
scene.cycles.use_adaptive_sampling = False
scene.cycles.use_light_tree = False
scene.cycles.blur_glossy = 0.0
scene.cycles.volume_bounces = 1
scene.cycles.pixel_filter_type = 'GAUSSIAN'
scene.cycles.sample_clamp_indirect = 0.0
scene.view_settings.view_transform = 'Standard'
bpy.context.view_layer.update()
